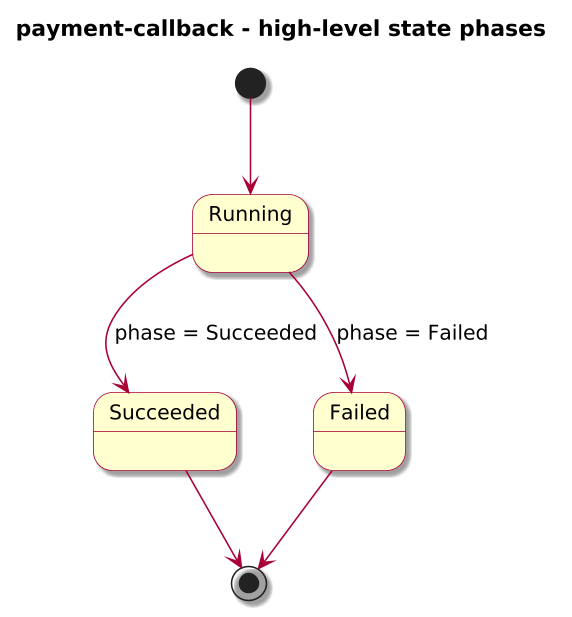

The diagram above was rendered by PlantUML. Its source (embedded in the PNG):
@startuml

skinparam BackgroundColor #FFFFFF
skinparam Shadowing true

skinparam DefaultFontName "SansSerif"
skinparam DefaultFontSize 13
skinparam DefaultFontStyle plain

skinparam dpi 150

skinparam sequence {
  ArrowColor #A80036
  LifeLineBorderColor #A80036
  LifeLineBackgroundColor #FFFFFF
}

skinparam Note {
  BackgroundColor #FBFB77
  BorderColor #A80036
}

skinparam ParticipantBorderColor #A80036
skinparam ParticipantBackgroundColor #FEFECE

skinparam ActorBorderColor #A80036
skinparam ActorBackgroundColor #FFFFFF
skinparam SequenceActorBorderThickness 2

skinparam state {
  BorderColor #A80036
  BackgroundColor #FEFECE
}

skinparam activity {
  ArrowColor #A80036
  BackgroundColor #FEFECE
  BorderColor #A80036
}

!include journey-diagram-theme.puml
title payment-callback - high-level state phases

[*] --> Running

state Running
state Succeeded
state Failed

Running --> Succeeded : phase = Succeeded
Running --> Failed : phase = Failed

Succeeded --> [*]
Failed --> [*]

@enduml